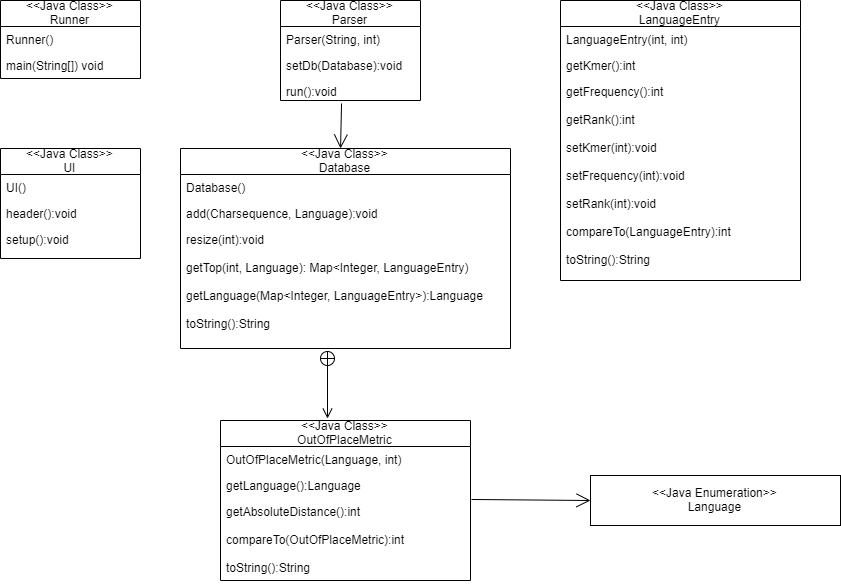

The diagram above was exported from draw.io. Its source (the exported page's mxGraphModel, read from the mxfile embedded in the PNG):
<mxGraphModel dx="1095" dy="833" grid="1" gridSize="10" guides="1" tooltips="1" connect="1" arrows="1" fold="1" page="1" pageScale="1" pageWidth="1169" pageHeight="826" background="#ffffff" math="0" shadow="0">
  <root>
    <mxCell id="0" />
    <mxCell id="1" parent="0" />
    <mxCell id="z7Ws1n34UgV0Dg81vvF6-41" value="&lt;&lt;Java Class&gt;&gt;&#10;Runner" style="swimlane;fontStyle=0;childLayout=stackLayout;horizontal=1;startSize=26;fillColor=none;horizontalStack=0;resizeParent=1;resizeParentMax=0;resizeLast=0;collapsible=1;marginBottom=0;" vertex="1" parent="1">
      <mxGeometry x="120" y="100" width="140" height="78" as="geometry" />
    </mxCell>
    <mxCell id="z7Ws1n34UgV0Dg81vvF6-42" value="Runner()&#10;" style="text;strokeColor=none;fillColor=none;align=left;verticalAlign=top;spacingLeft=4;spacingRight=4;overflow=hidden;rotatable=0;points=[[0,0.5],[1,0.5]];portConstraint=eastwest;" vertex="1" parent="z7Ws1n34UgV0Dg81vvF6-41">
      <mxGeometry y="26" width="140" height="26" as="geometry" />
    </mxCell>
    <mxCell id="z7Ws1n34UgV0Dg81vvF6-43" value="main(String[]) void" style="text;strokeColor=none;fillColor=none;align=left;verticalAlign=top;spacingLeft=4;spacingRight=4;overflow=hidden;rotatable=0;points=[[0,0.5],[1,0.5]];portConstraint=eastwest;" vertex="1" parent="z7Ws1n34UgV0Dg81vvF6-41">
      <mxGeometry y="52" width="140" height="26" as="geometry" />
    </mxCell>
    <mxCell id="z7Ws1n34UgV0Dg81vvF6-45" value="&lt;&lt;Java Class&gt;&gt;&#10;Parser" style="swimlane;fontStyle=0;childLayout=stackLayout;horizontal=1;startSize=26;fillColor=none;horizontalStack=0;resizeParent=1;resizeParentMax=0;resizeLast=0;collapsible=1;marginBottom=0;" vertex="1" parent="1">
      <mxGeometry x="400" y="100" width="140" height="100" as="geometry" />
    </mxCell>
    <mxCell id="z7Ws1n34UgV0Dg81vvF6-46" value="Parser(String, int)" style="text;strokeColor=none;fillColor=none;align=left;verticalAlign=top;spacingLeft=4;spacingRight=4;overflow=hidden;rotatable=0;points=[[0,0.5],[1,0.5]];portConstraint=eastwest;" vertex="1" parent="z7Ws1n34UgV0Dg81vvF6-45">
      <mxGeometry y="26" width="140" height="26" as="geometry" />
    </mxCell>
    <mxCell id="z7Ws1n34UgV0Dg81vvF6-47" value="setDb(Database):void" style="text;strokeColor=none;fillColor=none;align=left;verticalAlign=top;spacingLeft=4;spacingRight=4;overflow=hidden;rotatable=0;points=[[0,0.5],[1,0.5]];portConstraint=eastwest;" vertex="1" parent="z7Ws1n34UgV0Dg81vvF6-45">
      <mxGeometry y="52" width="140" height="26" as="geometry" />
    </mxCell>
    <mxCell id="z7Ws1n34UgV0Dg81vvF6-48" value="run():void" style="text;strokeColor=none;fillColor=none;align=left;verticalAlign=top;spacingLeft=4;spacingRight=4;overflow=hidden;rotatable=0;points=[[0,0.5],[1,0.5]];portConstraint=eastwest;" vertex="1" parent="z7Ws1n34UgV0Dg81vvF6-45">
      <mxGeometry y="78" width="140" height="22" as="geometry" />
    </mxCell>
    <mxCell id="z7Ws1n34UgV0Dg81vvF6-50" value="&lt;&lt;Java Class&gt;&gt;&#10;Database" style="swimlane;fontStyle=0;childLayout=stackLayout;horizontal=1;startSize=26;fillColor=none;horizontalStack=0;resizeParent=1;resizeParentMax=0;resizeLast=0;collapsible=1;marginBottom=0;" vertex="1" parent="1">
      <mxGeometry x="300" y="248" width="330" height="200" as="geometry" />
    </mxCell>
    <mxCell id="z7Ws1n34UgV0Dg81vvF6-51" value="Database()" style="text;strokeColor=none;fillColor=none;align=left;verticalAlign=top;spacingLeft=4;spacingRight=4;overflow=hidden;rotatable=0;points=[[0,0.5],[1,0.5]];portConstraint=eastwest;" vertex="1" parent="z7Ws1n34UgV0Dg81vvF6-50">
      <mxGeometry y="26" width="330" height="26" as="geometry" />
    </mxCell>
    <mxCell id="z7Ws1n34UgV0Dg81vvF6-52" value="add(Charsequence, Language):void" style="text;strokeColor=none;fillColor=none;align=left;verticalAlign=top;spacingLeft=4;spacingRight=4;overflow=hidden;rotatable=0;points=[[0,0.5],[1,0.5]];portConstraint=eastwest;" vertex="1" parent="z7Ws1n34UgV0Dg81vvF6-50">
      <mxGeometry y="52" width="330" height="26" as="geometry" />
    </mxCell>
    <mxCell id="z7Ws1n34UgV0Dg81vvF6-53" value="resize(int):void&#10;&#10;getTop(int, Language): Map&lt;Integer, LanguageEntry)&#10;&#10;getLanguage(Map&lt;Integer, LanguageEntry&gt;):Language&#10;&#10;toString():String" style="text;strokeColor=none;fillColor=none;align=left;verticalAlign=top;spacingLeft=4;spacingRight=4;overflow=hidden;rotatable=0;points=[[0,0.5],[1,0.5]];portConstraint=eastwest;" vertex="1" parent="z7Ws1n34UgV0Dg81vvF6-50">
      <mxGeometry y="78" width="330" height="122" as="geometry" />
    </mxCell>
    <mxCell id="z7Ws1n34UgV0Dg81vvF6-57" value="&lt;&lt;Java Class&gt;&gt;&#10;OutOfPlaceMetric" style="swimlane;fontStyle=0;childLayout=stackLayout;horizontal=1;startSize=26;fillColor=none;horizontalStack=0;resizeParent=1;resizeParentMax=0;resizeLast=0;collapsible=1;marginBottom=0;" vertex="1" parent="1">
      <mxGeometry x="340" y="520" width="250" height="160" as="geometry" />
    </mxCell>
    <mxCell id="z7Ws1n34UgV0Dg81vvF6-58" value="OutOfPlaceMetric(Language, int)" style="text;strokeColor=none;fillColor=none;align=left;verticalAlign=top;spacingLeft=4;spacingRight=4;overflow=hidden;rotatable=0;points=[[0,0.5],[1,0.5]];portConstraint=eastwest;" vertex="1" parent="z7Ws1n34UgV0Dg81vvF6-57">
      <mxGeometry y="26" width="250" height="26" as="geometry" />
    </mxCell>
    <mxCell id="z7Ws1n34UgV0Dg81vvF6-59" value="getLanguage():Language" style="text;strokeColor=none;fillColor=none;align=left;verticalAlign=top;spacingLeft=4;spacingRight=4;overflow=hidden;rotatable=0;points=[[0,0.5],[1,0.5]];portConstraint=eastwest;" vertex="1" parent="z7Ws1n34UgV0Dg81vvF6-57">
      <mxGeometry y="52" width="250" height="26" as="geometry" />
    </mxCell>
    <mxCell id="z7Ws1n34UgV0Dg81vvF6-60" value="getAbsoluteDistance():int&#10;&#10;compareTo(OutOfPlaceMetric):int&#10;&#10;toString():String" style="text;strokeColor=none;fillColor=none;align=left;verticalAlign=top;spacingLeft=4;spacingRight=4;overflow=hidden;rotatable=0;points=[[0,0.5],[1,0.5]];portConstraint=eastwest;" vertex="1" parent="z7Ws1n34UgV0Dg81vvF6-57">
      <mxGeometry y="78" width="250" height="82" as="geometry" />
    </mxCell>
    <mxCell id="z7Ws1n34UgV0Dg81vvF6-61" value="&amp;lt;&amp;lt;Java Enumeration&amp;gt;&amp;gt;&lt;br&gt;Language" style="html=1;" vertex="1" parent="1">
      <mxGeometry x="710" y="575" width="250" height="50" as="geometry" />
    </mxCell>
    <mxCell id="z7Ws1n34UgV0Dg81vvF6-63" value="&lt;&lt;Java Class&gt;&gt;&#10;LanguageEntry" style="swimlane;fontStyle=0;childLayout=stackLayout;horizontal=1;startSize=26;fillColor=none;horizontalStack=0;resizeParent=1;resizeParentMax=0;resizeLast=0;collapsible=1;marginBottom=0;" vertex="1" parent="1">
      <mxGeometry x="680" y="100" width="240" height="280" as="geometry" />
    </mxCell>
    <mxCell id="z7Ws1n34UgV0Dg81vvF6-64" value="LanguageEntry(int, int)" style="text;strokeColor=none;fillColor=none;align=left;verticalAlign=top;spacingLeft=4;spacingRight=4;overflow=hidden;rotatable=0;points=[[0,0.5],[1,0.5]];portConstraint=eastwest;" vertex="1" parent="z7Ws1n34UgV0Dg81vvF6-63">
      <mxGeometry y="26" width="240" height="26" as="geometry" />
    </mxCell>
    <mxCell id="z7Ws1n34UgV0Dg81vvF6-65" value="getKmer():int&#10;" style="text;strokeColor=none;fillColor=none;align=left;verticalAlign=top;spacingLeft=4;spacingRight=4;overflow=hidden;rotatable=0;points=[[0,0.5],[1,0.5]];portConstraint=eastwest;" vertex="1" parent="z7Ws1n34UgV0Dg81vvF6-63">
      <mxGeometry y="52" width="240" height="26" as="geometry" />
    </mxCell>
    <mxCell id="z7Ws1n34UgV0Dg81vvF6-66" value="getFrequency():int&#10;&#10;getRank():int&#10;&#10;setKmer(int):void&#10;&#10;setFrequency(int):void&#10;&#10;setRank(int):void&#10;&#10;compareTo(LanguageEntry):int&#10;&#10;toString():String&#10;&#10;" style="text;strokeColor=none;fillColor=none;align=left;verticalAlign=top;spacingLeft=4;spacingRight=4;overflow=hidden;rotatable=0;points=[[0,0.5],[1,0.5]];portConstraint=eastwest;" vertex="1" parent="z7Ws1n34UgV0Dg81vvF6-63">
      <mxGeometry y="78" width="240" height="202" as="geometry" />
    </mxCell>
    <mxCell id="z7Ws1n34UgV0Dg81vvF6-67" value="&lt;&lt;Java Class&gt;&gt;&#10;UI" style="swimlane;fontStyle=0;childLayout=stackLayout;horizontal=1;startSize=26;fillColor=none;horizontalStack=0;resizeParent=1;resizeParentMax=0;resizeLast=0;collapsible=1;marginBottom=0;" vertex="1" parent="1">
      <mxGeometry x="120" y="248" width="140" height="110" as="geometry" />
    </mxCell>
    <mxCell id="z7Ws1n34UgV0Dg81vvF6-68" value="UI()" style="text;strokeColor=none;fillColor=none;align=left;verticalAlign=top;spacingLeft=4;spacingRight=4;overflow=hidden;rotatable=0;points=[[0,0.5],[1,0.5]];portConstraint=eastwest;" vertex="1" parent="z7Ws1n34UgV0Dg81vvF6-67">
      <mxGeometry y="26" width="140" height="26" as="geometry" />
    </mxCell>
    <mxCell id="z7Ws1n34UgV0Dg81vvF6-69" value="header():void" style="text;strokeColor=none;fillColor=none;align=left;verticalAlign=top;spacingLeft=4;spacingRight=4;overflow=hidden;rotatable=0;points=[[0,0.5],[1,0.5]];portConstraint=eastwest;" vertex="1" parent="z7Ws1n34UgV0Dg81vvF6-67">
      <mxGeometry y="52" width="140" height="26" as="geometry" />
    </mxCell>
    <mxCell id="z7Ws1n34UgV0Dg81vvF6-70" value="setup():void" style="text;strokeColor=none;fillColor=none;align=left;verticalAlign=top;spacingLeft=4;spacingRight=4;overflow=hidden;rotatable=0;points=[[0,0.5],[1,0.5]];portConstraint=eastwest;" vertex="1" parent="z7Ws1n34UgV0Dg81vvF6-67">
      <mxGeometry y="78" width="140" height="32" as="geometry" />
    </mxCell>
    <mxCell id="z7Ws1n34UgV0Dg81vvF6-73" value="" style="endArrow=open;endFill=1;endSize=12;html=1;exitX=1.004;exitY=0.012;exitDx=0;exitDy=0;exitPerimeter=0;entryX=0;entryY=0.5;entryDx=0;entryDy=0;" edge="1" parent="1" source="z7Ws1n34UgV0Dg81vvF6-60" target="z7Ws1n34UgV0Dg81vvF6-61">
      <mxGeometry width="160" relative="1" as="geometry">
        <mxPoint x="610" y="650" as="sourcePoint" />
        <mxPoint x="770" y="650" as="targetPoint" />
      </mxGeometry>
    </mxCell>
    <mxCell id="z7Ws1n34UgV0Dg81vvF6-74" value="" style="endArrow=open;endFill=1;endSize=12;html=1;exitX=0.436;exitY=1.136;exitDx=0;exitDy=0;exitPerimeter=0;entryX=0.485;entryY=0;entryDx=0;entryDy=0;entryPerimeter=0;" edge="1" parent="1" source="z7Ws1n34UgV0Dg81vvF6-48" target="z7Ws1n34UgV0Dg81vvF6-50">
      <mxGeometry width="160" relative="1" as="geometry">
        <mxPoint x="320" y="220" as="sourcePoint" />
        <mxPoint x="461" y="240" as="targetPoint" />
      </mxGeometry>
    </mxCell>
    <mxCell id="z7Ws1n34UgV0Dg81vvF6-75" value="" style="endArrow=open;startArrow=circlePlus;endFill=0;startFill=0;endSize=8;html=1;entryX=0.428;entryY=-0.012;entryDx=0;entryDy=0;entryPerimeter=0;" edge="1" parent="1" target="z7Ws1n34UgV0Dg81vvF6-57">
      <mxGeometry width="160" relative="1" as="geometry">
        <mxPoint x="447" y="450" as="sourcePoint" />
        <mxPoint x="570" y="480" as="targetPoint" />
      </mxGeometry>
    </mxCell>
  </root>
</mxGraphModel>